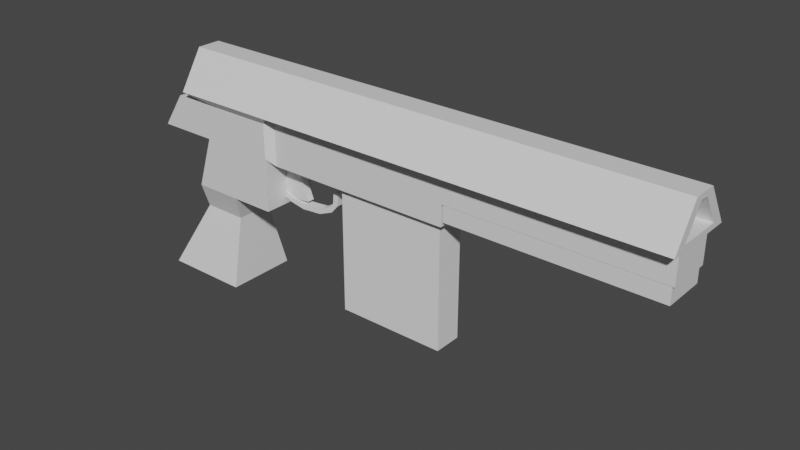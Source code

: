 # Source: Gun.blend  (saved by Blender 2.93.20; exported with 4.5.12 LTS)
import bpy
from mathutils import Matrix  # noqa: F401  (used for matrix-valued properties, if any)

bpy.ops.wm.read_factory_settings(use_empty=True)
scene = bpy.context.scene
scene.name = 'Scene'

# ---- collections
col_collection = bpy.data.collections.new('Collection'); scene.collection.children.link(col_collection)

# ---- materials (node trees are filled in below, after node groups)
mat_material = bpy.data.materials.new('Material')
mat_material.alpha_threshold = 0.0
mat_material.line_color = (0.0, 0.0, 0.0, 1.0)

# ---- material node trees
mat_material.use_nodes = True; mat_material.node_tree.nodes.clear()
_N = mat_material.node_tree.nodes; _L = mat_material.node_tree.links
n0 = _N.new('ShaderNodeOutputMaterial'); n0.name = 'Material Output'; n0.location = (300, 300)
n1 = _N.new('ShaderNodeBsdfPrincipled'); n1.name = 'Principled BSDF'; n1.location = (10, 300)
n1.distribution = 'GGX'
n1.subsurface_method = 'BURLEY'
n1.inputs[2].default_value = 0.4
n1.inputs[3].default_value = 1.45
n1.inputs[27].default_value = (0.0, 0.0, 0.0, 1.0)
n1.inputs[28].default_value = 1.0
_L.new(n1.outputs[0], n0.inputs[0])
n0.is_active_output = True

# ---- world
world_world = bpy.data.worlds.new('World'); scene.world = world_world
world_world.use_nodes = True; world_world.node_tree.nodes.clear()
_N = world_world.node_tree.nodes; _L = world_world.node_tree.links
n0 = _N.new('ShaderNodeOutputWorld'); n0.name = 'World Output'; n0.location = (300, 300)
n1 = _N.new('ShaderNodeBackground'); n1.name = 'Background'; n1.location = (10, 300)
n1.inputs[0].default_value = (0.05088, 0.05088, 0.05088, 1.0)
_L.new(n1.outputs[0], n0.inputs[0])
n0.is_active_output = True
world_world.color = (0.05088, 0.05088, 0.05088)
world_world.use_sun_shadow = False
world_world.sun_shadow_jitter_overblur = 0.0

# ---- meshes
me_cube = bpy.data.meshes.new('Cube')
me_cube.from_pydata([(1.0, 0.1286, 0.7192), (1.0, 0.61, -0.7192), (1.0, -0.1286, 0.7192), (1.0, -0.61, -0.7192), (-2.197, 0.3308, 1.0), (-2.197, 1.0, -1.0), (-2.197, -0.3308, 1.0), (-2.197, -1.0, -1.0), (0.9781, 0.5936, -0.8987), (0.9648, 0.5842, -2.589), (0.9781, -0.5936, -0.8987), (0.9648, -0.5842, -2.589), (-1.528, 0.5936, -0.8987), (-1.528, 0.5936, -2.589), (-1.528, -0.5936, -0.8987), (-1.528, -0.5936, -2.589), (-0.3179, 0.5842, -2.589), (-0.3312, -0.5936, -0.8987), (-0.3179, -0.5842, -2.589), (-0.3312, 0.5936, -0.8987), (-0.3312, -0.5936, -2.589), (0.9781, -0.5936, -2.589), (0.9781, 0.5936, -2.589), (-0.3312, 0.5936, -2.589), (-0.3179, -0.5842, -3.425), (0.9648, -0.5842, -3.425), (0.9648, 0.5842, -3.425), (-0.3179, 0.5842, -3.425), (-1.528, 0.5936, -3.681), (-1.528, -0.5936, -3.681), (-0.3436, 0.4606, -3.681), (-0.3436, -0.4606, -3.681), (-1.09, 0.5936, -2.589), (-1.09, -0.5936, -0.8987), (-1.09, -0.5936, -2.589), (-1.09, 0.5936, -0.8987), (-1.078, 0.4606, -3.681), (-1.078, -0.4606, -3.681), (-1.09, -0.5936, -3.681), (-0.3312, -0.5936, -3.681), (-0.3312, 0.5936, -3.681), (-1.09, 0.5936, -3.681), (-1.078, -0.4606, -2.041), (-0.3436, -0.4606, -2.041), (-0.3436, 0.4606, -2.041), (-1.078, 0.4606, -2.041), (-2.435, -0.7787, -3.308), (-2.288, -0.7787, -1.474), (-2.435, 0.8314, -3.308), (-2.288, 0.8314, -1.474), (-1.575, -0.7787, -3.308), (-1.575, -0.7787, -1.474), (-1.575, 0.8314, -3.308), (-1.575, 0.8314, -1.474), (-2.052, 0.8314, -3.308), (-1.97, 0.8314, -1.474), (-2.052, -0.7787, -3.308), (-1.97, -0.7787, -1.474), (-1.575, -0.7787, -6.1), (-1.575, 0.8314, -6.1), (-2.164, -0.7787, -6.1), (-2.164, 0.8314, -6.1), (-1.759, 0.8314, -1.474), (-1.797, -0.7787, -3.308), (-1.797, 0.8314, -3.308), (-1.759, -0.7787, -1.474), (-1.849, -0.7787, -6.1), (-1.849, 0.8314, -6.1), (-1.897, 0.5429, -7.51), (-2.18, 0.5429, -7.51), (-2.18, -0.4903, -7.51), (-1.897, -0.4903, -7.51), (-1.533, 1.0, -1.0), (-1.533, -0.3308, 1.0), (-1.533, -1.0, -1.0), (-1.533, 0.3308, 1.0), (-1.867, 1.018, -11.13), (-2.411, 1.018, -11.13), (-2.411, -0.9656, -11.13), (-1.867, -0.9656, -11.13), (1.0, 0.3308, 1.0), (1.0, 1.0, -1.0), (1.0, -0.3308, 1.0), (1.0, -1.0, -1.0), (0.3559, 0.1286, 0.7192), (0.3559, 0.61, -0.7192), (0.3559, -0.1286, 0.7192), (0.3559, -0.61, -0.7192)], [], [(75, 4, 6, 73), (74, 73, 6, 7), (7, 6, 4, 5), (72, 81, 83, 74), (2, 3, 87, 86), (72, 75, 80, 81), (35, 12, 14, 33), (34, 33, 14, 15), (72, 74, 14, 12), (16, 9, 26, 27), (22, 8, 10, 21), (23, 19, 8, 22), (32, 35, 19, 23), (23, 20, 39, 40), (21, 10, 17, 20), (8, 19, 17, 10), (18, 11, 21, 20), (11, 9, 22, 21), (9, 16, 23, 22), (16, 18, 20, 23), (27, 26, 25, 24), (11, 18, 24, 25), (18, 16, 27, 24), (9, 11, 25, 26), (37, 36, 45, 42), (53, 72, 12, 13), (34, 15, 29, 38), (32, 23, 40, 41), (13, 32, 41, 28), (20, 34, 38, 39), (28, 41, 38, 29), (13, 12, 35, 32), (20, 17, 33, 34), (19, 35, 33, 17), (37, 31, 39, 38), (31, 30, 40, 39), (30, 36, 41, 40), (36, 37, 38, 41), (45, 44, 43, 42), (30, 31, 43, 44), (36, 30, 44, 45), (31, 37, 42, 43), (46, 47, 49, 48), (64, 62, 53, 52), (52, 53, 13, 28), (56, 57, 47, 46), (52, 50, 58, 59), (55, 49, 47, 57), (48, 54, 56, 46), (63, 65, 57, 56), (48, 49, 55, 54), (67, 59, 58, 66), (64, 52, 59, 67), (63, 56, 60, 66), (56, 54, 61, 60), (50, 63, 66, 58), (54, 64, 67, 61), (61, 67, 68, 69), (50, 51, 65, 63), (74, 7, 51), (54, 55, 62, 64), (71, 70, 78, 79), (67, 66, 71, 68), (60, 61, 69, 70), (66, 60, 70, 71), (5, 4, 75, 72), (50, 52, 28, 29), (83, 82, 73, 74), (80, 75, 73, 82), (7, 65, 51), (5, 62, 55), (72, 62, 5), (7, 57, 65), (51, 50, 29, 15), (57, 7, 55), (72, 53, 62), (7, 5, 55), (74, 51, 15, 14), (77, 76, 79, 78), (69, 68, 76, 77), (68, 71, 79, 76), (70, 69, 77, 78), (0, 1, 81, 80), (3, 2, 82, 83), (2, 0, 80, 82), (1, 3, 83, 81), (85, 84, 86, 87), (0, 2, 86, 84), (1, 0, 84, 85), (3, 1, 85, 87)])
_uv = me_cube.uv_layers.new(name='UVMap')
_uv.uv.foreach_set('vector', [0.8231, 0.5, 0.875, 0.5, 0.875, 0.75, 0.8231, 0.75, 0.375, 0.9481, 0.625, 0.9481, 0.625, 1.0, 0.375, 1.0, 0.375, 0.0, 0.625, 0.0, 0.625, 0.25, 0.375, 0.25, 0.1769, 0.5, 0.375, 0.5, 0.375, 0.75, 0.1769, 0.75, 0.5899, 0.6661, 0.4101, 0.7075, 0.4101, 0.7075, 0.5899, 0.6661, 0.375, 0.3019, 0.625, 0.3019, 0.625, 0.5, 0.375, 0.5, 0.8313, 0.5, 0.875, 0.5, 0.875, 0.75, 0.8313, 0.75, 0.375, 0.9563, 0.625, 0.9563, 0.625, 1.0, 0.375, 1.0, 0.1769, 0.5, 0.1769, 0.75, 0.875, 0.75, 0.875, 0.5, 0.2457, 0.502, 0.3737, 0.502, 0.3737, 0.502, 0.2457, 0.502, 0.375, 0.5, 0.625, 0.5, 0.625, 0.75, 0.375, 0.75, 0.375, 0.3694, 0.625, 0.3694, 0.625, 0.5, 0.375, 0.5, 0.375, 0.2937, 0.625, 0.2937, 0.625, 0.3694, 0.375, 0.3694, 0.2444, 0.5, 0.2444, 0.75, 0.2444, 0.75, 0.2444, 0.5, 0.375, 0.75, 0.625, 0.75, 0.625, 0.8806, 0.375, 0.8806, 0.625, 0.5, 0.7556, 0.5, 0.7556, 0.75, 0.625, 0.75, 0.2457, 0.748, 0.3737, 0.748, 0.375, 0.75, 0.2444, 0.75, 0.3737, 0.748, 0.3737, 0.502, 0.375, 0.5, 0.375, 0.75, 0.3737, 0.502, 0.2457, 0.502, 0.2444, 0.5, 0.375, 0.5, 0.2457, 0.502, 0.2457, 0.748, 0.2444, 0.75, 0.2444, 0.5, 0.2457, 0.502, 0.3737, 0.502, 0.3737, 0.748, 0.2457, 0.748, 0.3737, 0.748, 0.2457, 0.748, 0.2457, 0.748, 0.3737, 0.748, 0.2457, 0.748, 0.2457, 0.502, 0.2457, 0.502, 0.2457, 0.748, 0.3737, 0.502, 0.3737, 0.748, 0.3737, 0.748, 0.3737, 0.502, 0.1699, 0.7482, 0.1699, 0.5018, 0.1699, 0.5018, 0.1699, 0.7482, 0.625, 0.5, 0.375, 0.3019, 0.625, 0.25, 0.375, 0.25, 0.375, 0.9563, 0.375, 1.0, 0.375, 1.0, 0.375, 0.9563, 0.375, 0.2937, 0.375, 0.3694, 0.375, 0.3694, 0.375, 0.2937, 0.375, 0.25, 0.375, 0.2937, 0.375, 0.2937, 0.375, 0.25, 0.375, 0.8806, 0.375, 0.9563, 0.375, 0.9563, 0.375, 0.8806, 0.125, 0.5, 0.1687, 0.5, 0.1687, 0.75, 0.125, 0.75, 0.375, 0.25, 0.625, 0.25, 0.625, 0.2937, 0.375, 0.2937, 0.375, 0.8806, 0.625, 0.8806, 0.625, 0.9563, 0.375, 0.9563, 0.7556, 0.5, 0.8313, 0.5, 0.8313, 0.75, 0.7556, 0.75, 0.1699, 0.7482, 0.2432, 0.7482, 0.2444, 0.75, 0.1687, 0.75, 0.2432, 0.7482, 0.2432, 0.5018, 0.2444, 0.5, 0.2444, 0.75, 0.2432, 0.5018, 0.1699, 0.5018, 0.1687, 0.5, 0.2444, 0.5, 0.1699, 0.5018, 0.1699, 0.7482, 0.1687, 0.75, 0.1687, 0.5, 0.1699, 0.5018, 0.2432, 0.5018, 0.2432, 0.7482, 0.1699, 0.7482, 0.2432, 0.5018, 0.2432, 0.7482, 0.2432, 0.7482, 0.2432, 0.5018, 0.1699, 0.5018, 0.2432, 0.5018, 0.2432, 0.5018, 0.1699, 0.5018, 0.2432, 0.7482, 0.1699, 0.7482, 0.1699, 0.7482, 0.2432, 0.7482, 0.375, 0.0, 0.625, 0.0, 0.625, 0.25, 0.375, 0.25, 0.375, 0.4354, 0.625, 0.4354, 0.625, 0.5, 0.375, 0.5, 0.375, 0.5, 0.625, 0.5, 0.375, 0.25, 0.375, 0.25, 0.375, 0.8887, 0.625, 0.8887, 0.625, 1.0, 0.375, 1.0, 0.375, 0.5, 0.375, 0.75, 0.375, 0.75, 0.375, 0.5, 0.7637, 0.5, 0.875, 0.5, 0.875, 0.75, 0.7637, 0.75, 0.125, 0.5, 0.2363, 0.5, 0.2363, 0.75, 0.125, 0.75, 0.375, 0.8146, 0.625, 0.8146, 0.625, 0.8887, 0.375, 0.8887, 0.375, 0.25, 0.625, 0.25, 0.625, 0.3613, 0.375, 0.3613, 0.3104, 0.5, 0.375, 0.5, 0.375, 0.75, 0.3104, 0.75, 0.375, 0.4354, 0.375, 0.5, 0.375, 0.5, 0.375, 0.4354, 0.375, 0.8146, 0.375, 0.8887, 0.375, 0.8887, 0.375, 0.8146, 0.2363, 0.75, 0.2363, 0.5, 0.2363, 0.5, 0.2363, 0.75, 0.375, 0.75, 0.375, 0.8146, 0.375, 0.8146, 0.375, 0.75, 0.375, 0.3613, 0.375, 0.4354, 0.375, 0.4354, 0.375, 0.3613, 0.375, 0.3613, 0.375, 0.4354, 0.375, 0.4354, 0.375, 0.3613, 0.375, 0.75, 0.625, 0.75, 0.625, 0.8146, 0.375, 0.8146, 0.375, 0.9481, 0.375, 1.0, 0.625, 0.75, 0.375, 0.3613, 0.625, 0.3613, 0.625, 0.4354, 0.375, 0.4354, 0.375, 0.8146, 0.375, 0.8887, 0.375, 0.8887, 0.375, 0.8146, 0.3104, 0.5, 0.3104, 0.75, 0.3104, 0.75, 0.3104, 0.5, 0.2363, 0.75, 0.2363, 0.5, 0.2363, 0.5, 0.2363, 0.75, 0.375, 0.8146, 0.375, 0.8887, 0.375, 0.8887, 0.375, 0.8146, 0.375, 0.25, 0.625, 0.25, 0.625, 0.3019, 0.375, 0.3019, 0.375, 0.75, 0.375, 0.5, 0.125, 0.5, 0.125, 0.75, 0.375, 0.75, 0.625, 0.75, 0.625, 0.9481, 0.375, 0.9481, 0.625, 0.5, 0.8231, 0.5, 0.8231, 0.75, 0.625, 0.75, 0.375, 1.0, 0.625, 0.8146, 0.625, 0.75, 0.375, 0.25, 0.625, 0.4354, 0.625, 0.3613, 0.375, 0.3019, 0.625, 0.4354, 0.375, 0.25, 0.375, 1.0, 0.625, 0.8887, 0.625, 0.8146, 0.625, 0.75, 0.375, 0.75, 0.375, 1.0, 0.375, 1.0, 0.7637, 0.75, 0.375, 0.0, 0.7637, 0.5, 0.375, 0.3019, 0.625, 0.5, 0.625, 0.4354, 0.375, 0.0, 0.375, 0.25, 0.7637, 0.5, 0.375, 0.9481, 0.625, 0.75, 0.375, 1.0, 0.625, 1.0, 0.2363, 0.5, 0.3104, 0.5, 0.3104, 0.75, 0.2363, 0.75, 0.375, 0.3613, 0.375, 0.4354, 0.375, 0.4354, 0.375, 0.3613, 0.3104, 0.5, 0.3104, 0.75, 0.3104, 0.75, 0.3104, 0.5, 0.2363, 0.75, 0.2363, 0.5, 0.2363, 0.5, 0.2363, 0.75, 0.5899, 0.5839, 0.4101, 0.5425, 0.375, 0.5, 0.625, 0.5, 0.4101, 0.7075, 0.5899, 0.6661, 0.625, 0.75, 0.375, 0.75, 0.5899, 0.6661, 0.5899, 0.5839, 0.625, 0.5, 0.625, 0.75, 0.4101, 0.5425, 0.4101, 0.7075, 0.375, 0.75, 0.375, 0.5, 0.4101, 0.5425, 0.5899, 0.5839, 0.5899, 0.6661, 0.4101, 0.7075, 0.5899, 0.5839, 0.5899, 0.6661, 0.5899, 0.6661, 0.5899, 0.5839, 0.4101, 0.5425, 0.5899, 0.5839, 0.5899, 0.5839, 0.4101, 0.5425, 0.4101, 0.7075, 0.4101, 0.5425, 0.4101, 0.5425, 0.4101, 0.7075])
me_cube.materials.append(mat_material)
me_cube.use_remesh_preserve_volume = False
me_cube.use_remesh_preserve_attributes = False
me_cube.use_mirror_vertex_groups = False
me_cube.update()
me_cube_002 = bpy.data.meshes.new('Cube.002')
me_cube_002.from_pydata([(-1.0, -1.0, -1.0), (-1.0, -1.0, 1.0), (-1.0, 1.0, -1.0), (-1.0, 1.0, 1.0), (1.0, -1.0, -1.0), (1.0, -1.0, 1.0), (1.0, 1.0, -1.0), (1.0, 1.0, 1.0), (-0.9146, -1.0, 5.415), (-0.9146, 1.0, 5.415), (0.9146, 1.0, 4.607), (0.9146, -1.0, 4.607), (0.7343, -1.0, 8.209), (0.7343, 1.0, 8.209), (1.795, 1.0, 6.513), (1.795, -1.0, 6.513), (3.339, -1.0, 9.656), (3.339, 1.0, 9.656), (4.4, 1.0, 7.96), (4.4, -1.0, 7.96), (7.471, -1.0, 11.99), (7.471, 1.0, 11.99), (8.023, 1.0, 10.07), (8.023, -1.0, 10.07), (13.75, -1.0, 14.48), (13.75, 1.0, 14.48), (14.31, 1.0, 12.56), (14.31, -1.0, 12.56), (18.42, -1.0, 15.72), (18.42, 1.0, 15.72), (18.12, 1.0, 13.75), (18.12, -1.0, 13.75), (23.09, -1.0, 14.58), (23.09, 1.0, 14.58), (21.67, 1.0, 13.17), (21.67, -1.0, 13.17), (25.7, -1.0, 10.42), (25.7, 1.0, 10.42), (23.81, 1.0, 9.772), (23.81, -1.0, 9.772), (27.39, -1.0, 5.47), (27.39, 1.0, 5.47), (25.42, 1.0, 5.144), (25.42, -1.0, 5.144), (26.06, -1.0, 1.514), (26.06, 1.0, 1.514), (24.59, 1.0, 2.863), (24.59, -1.0, 2.863), (21.97, -1.0, -2.701), (21.97, 1.0, -2.701), (21.54, 1.0, -0.7482), (21.54, -1.0, -0.7482), (14.96, -1.0, -6.384), (14.96, 1.0, -6.384), (14.53, 1.0, -4.431), (14.53, -1.0, -4.431), (8.769, -1.0, -7.692), (8.769, 1.0, -7.692), (9.02, 1.0, -5.708), (9.02, -1.0, -5.708), (4.562, -1.0, -7.075), (4.562, 1.0, -7.075), (5.59, 1.0, -5.359), (5.59, -1.0, -5.359), (0.8575, -1.0, -4.857), (0.8575, 1.0, -4.857), (1.885, 1.0, -3.141), (1.885, -1.0, -3.141)], [], [(0, 1, 3, 2), (2, 3, 7, 6), (6, 7, 5, 4), (4, 5, 1, 0), (67, 66, 6, 4), (5, 7, 10, 11), (9, 8, 12, 13), (3, 1, 8, 9), (1, 5, 11, 8), (7, 3, 9, 10), (12, 15, 19, 16), (8, 11, 15, 12), (10, 9, 13, 14), (11, 10, 14, 15), (19, 18, 22, 23), (14, 13, 17, 18), (15, 14, 18, 19), (13, 12, 16, 17), (20, 23, 27, 24), (17, 16, 20, 21), (16, 19, 23, 20), (18, 17, 21, 22), (26, 25, 29, 30), (22, 21, 25, 26), (23, 22, 26, 27), (21, 20, 24, 25), (31, 30, 34, 35), (27, 26, 30, 31), (25, 24, 28, 29), (24, 27, 31, 28), (32, 35, 39, 36), (29, 28, 32, 33), (28, 31, 35, 32), (30, 29, 33, 34), (39, 38, 42, 43), (34, 33, 37, 38), (35, 34, 38, 39), (33, 32, 36, 37), (43, 42, 46, 47), (37, 36, 40, 41), (36, 39, 43, 40), (38, 37, 41, 42), (44, 47, 51, 48), (41, 40, 44, 45), (40, 43, 47, 44), (42, 41, 45, 46), (51, 50, 54, 55), (46, 45, 49, 50), (47, 46, 50, 51), (45, 44, 48, 49), (53, 52, 56, 57), (49, 48, 52, 53), (48, 51, 55, 52), (50, 49, 53, 54), (56, 59, 63, 60), (52, 55, 59, 56), (54, 53, 57, 58), (55, 54, 58, 59), (63, 62, 66, 67), (58, 57, 61, 62), (59, 58, 62, 63), (57, 56, 60, 61), (64, 67, 4, 0), (61, 60, 64, 65), (60, 63, 67, 64), (62, 61, 65, 66), (66, 65, 2, 6), (65, 64, 0, 2)])
_uv = me_cube_002.uv_layers.new(name='UVMap')
_uv.uv.foreach_set('vector', [0.375, 0.0, 0.625, 0.0, 0.625, 0.25, 0.375, 0.25, 0.375, 0.25, 0.625, 0.25, 0.625, 0.5, 0.375, 0.5, 0.375, 0.5, 0.625, 0.5, 0.625, 0.75, 0.375, 0.75, 0.375, 0.75, 0.625, 0.75, 0.625, 1.0, 0.375, 1.0, 0.625, 0.75, 0.625, 0.5, 0.375, 0.5, 0.375, 0.75, 0.625, 0.75, 0.625, 0.5, 0.625, 0.5, 0.625, 0.75, 0.625, 0.25, 0.625, 0.0, 0.625, 0.0, 0.625, 0.25, 0.625, 0.25, 0.625, 0.0, 0.625, 0.0, 0.625, 0.25, 0.625, 1.0, 0.625, 0.75, 0.625, 0.75, 0.625, 1.0, 0.625, 0.5, 0.625, 0.25, 0.625, 0.25, 0.625, 0.5, 0.625, 1.0, 0.625, 0.75, 0.625, 0.75, 0.625, 1.0, 0.625, 1.0, 0.625, 0.75, 0.625, 0.75, 0.625, 1.0, 0.625, 0.5, 0.625, 0.25, 0.625, 0.25, 0.625, 0.5, 0.625, 0.75, 0.625, 0.5, 0.625, 0.5, 0.625, 0.75, 0.625, 0.75, 0.625, 0.5, 0.625, 0.5, 0.625, 0.75, 0.625, 0.5, 0.625, 0.25, 0.625, 0.25, 0.625, 0.5, 0.625, 0.75, 0.625, 0.5, 0.625, 0.5, 0.625, 0.75, 0.625, 0.25, 0.625, 0.0, 0.625, 0.0, 0.625, 0.25, 0.625, 1.0, 0.625, 0.75, 0.625, 0.75, 0.625, 1.0, 0.625, 0.25, 0.625, 0.0, 0.625, 0.0, 0.625, 0.25, 0.625, 1.0, 0.625, 0.75, 0.625, 0.75, 0.625, 1.0, 0.625, 0.5, 0.625, 0.25, 0.625, 0.25, 0.625, 0.5, 0.625, 0.5, 0.625, 0.25, 0.625, 0.25, 0.625, 0.5, 0.625, 0.5, 0.625, 0.25, 0.625, 0.25, 0.625, 0.5, 0.625, 0.75, 0.625, 0.5, 0.625, 0.5, 0.625, 0.75, 0.625, 0.25, 0.625, 0.0, 0.625, 0.0, 0.625, 0.25, 0.625, 0.75, 0.625, 0.5, 0.625, 0.5, 0.625, 0.75, 0.625, 0.75, 0.625, 0.5, 0.625, 0.5, 0.625, 0.75, 0.625, 0.25, 0.625, 0.0, 0.625, 0.0, 0.625, 0.25, 0.625, 1.0, 0.625, 0.75, 0.625, 0.75, 0.625, 1.0, 0.625, 1.0, 0.625, 0.75, 0.625, 0.75, 0.625, 1.0, 0.625, 0.25, 0.625, 0.0, 0.625, 0.0, 0.625, 0.25, 0.625, 1.0, 0.625, 0.75, 0.625, 0.75, 0.625, 1.0, 0.625, 0.5, 0.625, 0.25, 0.625, 0.25, 0.625, 0.5, 0.625, 0.75, 0.625, 0.5, 0.625, 0.5, 0.625, 0.75, 0.625, 0.5, 0.625, 0.25, 0.625, 0.25, 0.625, 0.5, 0.625, 0.75, 0.625, 0.5, 0.625, 0.5, 0.625, 0.75, 0.625, 0.25, 0.625, 0.0, 0.625, 0.0, 0.625, 0.25, 0.625, 0.75, 0.625, 0.5, 0.625, 0.5, 0.625, 0.75, 0.625, 0.25, 0.625, 0.0, 0.625, 0.0, 0.625, 0.25, 0.625, 1.0, 0.625, 0.75, 0.625, 0.75, 0.625, 1.0, 0.625, 0.5, 0.625, 0.25, 0.625, 0.25, 0.625, 0.5, 0.625, 1.0, 0.625, 0.75, 0.625, 0.75, 0.625, 1.0, 0.625, 0.25, 0.625, 0.0, 0.625, 0.0, 0.625, 0.25, 0.625, 1.0, 0.625, 0.75, 0.625, 0.75, 0.625, 1.0, 0.625, 0.5, 0.625, 0.25, 0.625, 0.25, 0.625, 0.5, 0.625, 0.75, 0.625, 0.5, 0.625, 0.5, 0.625, 0.75, 0.625, 0.5, 0.625, 0.25, 0.625, 0.25, 0.625, 0.5, 0.625, 0.75, 0.625, 0.5, 0.625, 0.5, 0.625, 0.75, 0.625, 0.25, 0.625, 0.0, 0.625, 0.0, 0.625, 0.25, 0.625, 0.25, 0.625, 0.0, 0.625, 0.0, 0.625, 0.25, 0.625, 0.25, 0.625, 0.0, 0.625, 0.0, 0.625, 0.25, 0.625, 1.0, 0.625, 0.75, 0.625, 0.75, 0.625, 1.0, 0.625, 0.5, 0.625, 0.25, 0.625, 0.25, 0.625, 0.5, 0.625, 1.0, 0.625, 0.75, 0.625, 0.75, 0.625, 1.0, 0.625, 1.0, 0.625, 0.75, 0.625, 0.75, 0.625, 1.0, 0.625, 0.5, 0.625, 0.25, 0.625, 0.25, 0.625, 0.5, 0.625, 0.75, 0.625, 0.5, 0.625, 0.5, 0.625, 0.75, 0.625, 0.75, 0.625, 0.5, 0.625, 0.5, 0.625, 0.75, 0.625, 0.5, 0.625, 0.25, 0.625, 0.25, 0.625, 0.5, 0.625, 0.75, 0.625, 0.5, 0.625, 0.5, 0.625, 0.75, 0.625, 0.25, 0.625, 0.0, 0.625, 0.0, 0.625, 0.25, 0.625, 1.0, 0.625, 0.75, 0.375, 0.75, 0.375, 1.0, 0.625, 0.25, 0.625, 0.0, 0.625, 0.0, 0.625, 0.25, 0.625, 1.0, 0.625, 0.75, 0.625, 0.75, 0.625, 1.0, 0.625, 0.5, 0.625, 0.25, 0.625, 0.25, 0.625, 0.5, 0.625, 0.5, 0.625, 0.25, 0.375, 0.25, 0.375, 0.5, 0.625, 0.25, 0.625, 0.0, 0.375, 0.0, 0.375, 0.25])
me_cube_002.use_remesh_fix_poles = True
me_cube_002.use_remesh_preserve_attributes = False
me_cube_002.update()
me_cube_003 = bpy.data.meshes.new('Cube.003')
me_cube_003.from_pydata([(-1.0, -1.0, -1.0), (-1.0, -1.0, 1.0), (-1.0, 1.0, -1.0), (-1.0, 1.0, 1.0), (1.0, -1.0, -1.0), (1.0, -1.0, 1.0), (1.0, 1.0, -1.0), (1.0, 1.0, 1.0), (-1.0, -1.0, -0.3333), (-1.0, -1.0, 0.3333), (-1.0, 1.0, 0.3333), (-1.0, 1.0, -0.3333), (0.6964, 1.0, 0.3623), (0.6964, 1.0, -0.3043), (0.6964, -1.0, 0.3623), (0.6964, -1.0, -0.3043)], [], [(9, 1, 3, 10), (10, 3, 7, 12), (12, 7, 5, 14), (14, 5, 1, 9), (2, 6, 4, 0), (7, 3, 1, 5), (4, 15, 8, 0), (15, 14, 9, 8), (6, 13, 15, 4), (13, 12, 14, 15), (2, 11, 13, 6), (11, 10, 12, 13), (0, 8, 11, 2), (8, 9, 10, 11)])
_uv = me_cube_003.uv_layers.new(name='UVMap')
_uv.uv.foreach_set('vector', [0.5417, 0.0, 0.625, 0.0, 0.625, 0.25, 0.5417, 0.25, 0.5417, 0.25, 0.625, 0.25, 0.625, 0.5, 0.5417, 0.5, 0.5417, 0.5, 0.625, 0.5, 0.625, 0.75, 0.5417, 0.75, 0.5417, 0.75, 0.625, 0.75, 0.625, 1.0, 0.5417, 1.0, 0.125, 0.5, 0.375, 0.5, 0.375, 0.75, 0.125, 0.75, 0.625, 0.5, 0.875, 0.5, 0.875, 0.75, 0.625, 0.75, 0.375, 0.75, 0.4583, 0.75, 0.4583, 1.0, 0.375, 1.0, 0.4583, 0.75, 0.5417, 0.75, 0.5417, 1.0, 0.4583, 1.0, 0.375, 0.5, 0.4583, 0.5, 0.4583, 0.75, 0.375, 0.75, 0.4583, 0.5, 0.5417, 0.5, 0.5417, 0.75, 0.4583, 0.75, 0.375, 0.25, 0.4583, 0.25, 0.4583, 0.5, 0.375, 0.5, 0.4583, 0.25, 0.5417, 0.25, 0.5417, 0.5, 0.4583, 0.5, 0.375, 0.0, 0.4583, 0.0, 0.4583, 0.25, 0.375, 0.25, 0.4583, 0.0, 0.5417, 0.0, 0.5417, 0.25, 0.4583, 0.25])
me_cube_003.use_remesh_fix_poles = True
me_cube_003.use_remesh_preserve_attributes = False
me_cube_003.update()
me_cube_005 = bpy.data.meshes.new('Cube.005')
me_cube_005.from_pydata([(-1.0, -1.0, -1.0), (-1.0, -1.0, 1.0), (-1.0, 1.0, -1.0), (-1.0, 1.0, 1.0), (1.0, -1.0, -1.0), (1.0, -1.0, 1.0), (1.0, 1.0, -1.0), (1.0, 1.0, 1.0)], [], [(0, 1, 3, 2), (2, 3, 7, 6), (6, 7, 5, 4), (4, 5, 1, 0), (2, 6, 4, 0), (7, 3, 1, 5)])
_uv = me_cube_005.uv_layers.new(name='UVMap')
_uv.uv.foreach_set('vector', [0.375, 0.0, 0.625, 0.0, 0.625, 0.25, 0.375, 0.25, 0.375, 0.25, 0.625, 0.25, 0.625, 0.5, 0.375, 0.5, 0.375, 0.5, 0.625, 0.5, 0.625, 0.75, 0.375, 0.75, 0.375, 0.75, 0.625, 0.75, 0.625, 1.0, 0.375, 1.0, 0.125, 0.5, 0.375, 0.5, 0.375, 0.75, 0.125, 0.75, 0.625, 0.5, 0.875, 0.5, 0.875, 0.75, 0.625, 0.75])
me_cube_005.use_remesh_fix_poles = True
me_cube_005.use_remesh_preserve_attributes = False
me_cube_005.update()

# ---- objects
ob_cube = bpy.data.objects.new('Cube', me_cube)
ob_empty = bpy.data.objects.new('Empty', None)
ob_cube_002 = bpy.data.objects.new('Cube.002', me_cube_002)
ob_cube_003 = bpy.data.objects.new('Cube.003', me_cube_003)
ob_cube_001 = bpy.data.objects.new('Cube.001', me_cube_005)

# ---- transforms, parenting, visibility, modifiers, constraints
ob_cube.location = (1.077, -0.002155, 0.944)
ob_cube.scale = (2.291, 0.5206, 0.2748)
ob_cube.lock_rotations_4d = False
ob_cube.empty_display_type = 'ARROWS'
ob_cube.lineart.crease_threshold = 0.0
ob_empty.location = (0.0, 0.0, 0.0)
ob_empty.rotation_euler = (1.571, -0.0, -0.0)
ob_empty.scale = (2.655, 2.655, 2.655)
ob_empty.empty_display_type = 'IMAGE'
ob_empty.empty_display_size = 5.0
ob_cube_002.location = (-2.661, 0.008358, -0.261)
ob_cube_002.rotation_euler = (0.0, 0.4002, 0.0)
ob_cube_002.scale = (0.03951, 0.06571, 0.03951)
ob_cube_003.location = (-2.355, 0.008358, -0.3056)
ob_cube_003.rotation_euler = (0.0, -0.1077, 0.0)
ob_cube_003.scale = (0.1936, 0.05275, 0.3093)
ob_cube_001.location = (-0.5578, -0.008689, -0.8915)
ob_cube_001.scale = (0.7894, -0.2041, 1.0)

# ---- collection membership
col_collection.objects.link(ob_cube)
col_collection.objects.link(ob_empty)
col_collection.objects.link(ob_cube_002)
col_collection.objects.link(ob_cube_003)
col_collection.objects.link(ob_cube_001)

# ---- scene / render settings (as saved in the file)
scene.frame_start = 1; scene.frame_end = 250; scene.frame_set(1)
scene.render.engine = 'CYCLES'
scene.cycles.use_denoising = False
scene.cycles.samples = 128
scene.cycles.sampling_pattern = 'TABULATED_SOBOL'
scene.cycles.use_adaptive_sampling = False
scene.cycles.use_light_tree = False
scene.view_settings.view_transform = 'Filmic'
bpy.context.view_layer.update()

# ---- added for rendering (the .blend has no active camera and no usable light): camera, sun
cam_auto = bpy.data.cameras.new('AutoCamera')
cam_auto.lens = 50.0
cam_auto.sensor_width = 36.0
cam_auto.clip_end = 1000.0
ob_auto_camera = bpy.data.objects.new('AutoCamera', cam_auto)
scene.collection.objects.link(ob_auto_camera)
ob_auto_camera.location = (7.40178, -9.55994, 5.92622)
ob_auto_camera.rotation_euler = (1.09748, -7.21219e-08, 0.694738)
scene.camera = ob_auto_camera
light_auto_sun = bpy.data.lights.new('AutoSun', 'SUN')
light_auto_sun.energy = 3.0
light_auto_sun.angle = 0.0523599
ob_auto_sun = bpy.data.objects.new('AutoSun', light_auto_sun)
scene.collection.objects.link(ob_auto_sun)
ob_auto_sun.rotation_euler = (0.872665, 0.174533, 0.523599)
bpy.context.view_layer.update()
